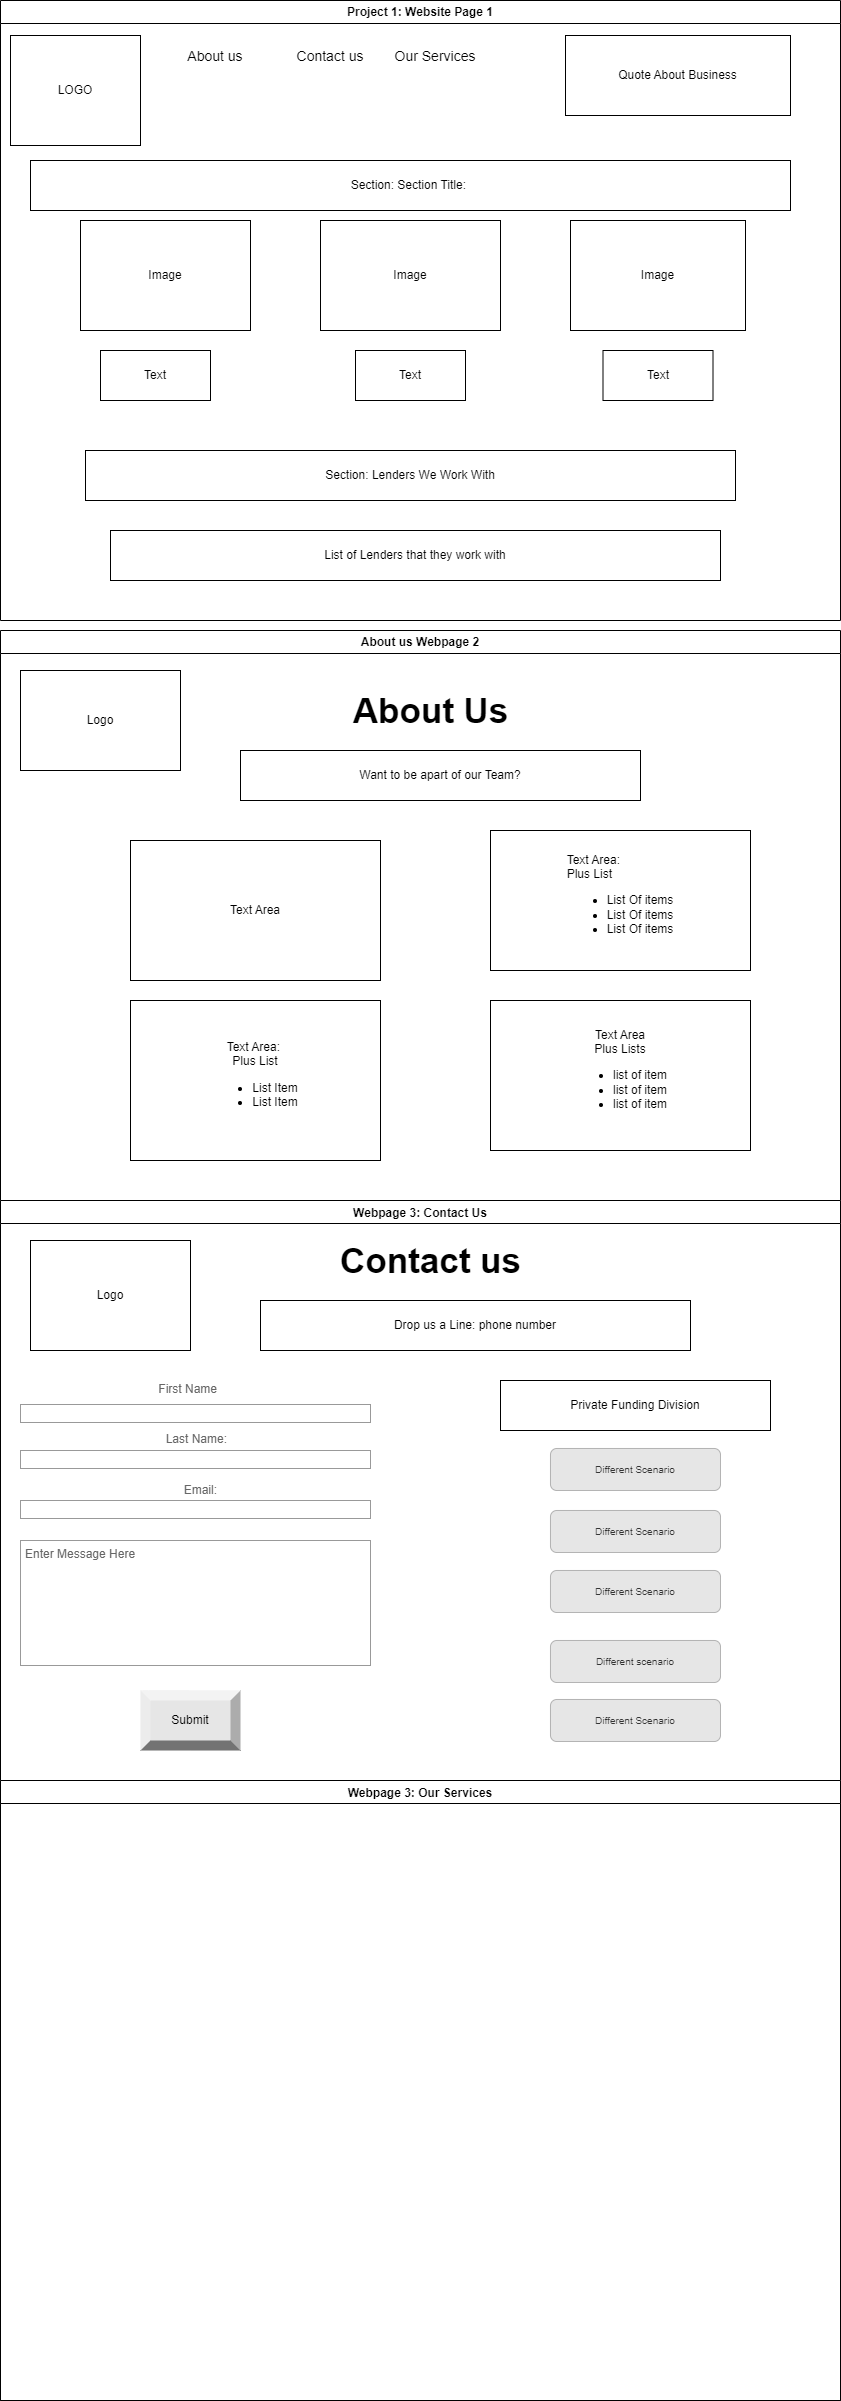

The diagram above was exported from draw.io. Its source (the exported page's mxGraphModel, read from the mxfile embedded in the PNG):
<mxGraphModel dx="2284" dy="1838" grid="1" gridSize="10" guides="1" tooltips="1" connect="1" arrows="1" fold="1" page="1" pageScale="1" pageWidth="850" pageHeight="1100" math="0" shadow="0">
  <root>
    <mxCell id="0" />
    <mxCell id="1" parent="0" />
    <mxCell id="kCuRyIpoGds90zYSkD-J-1" value="Project 1: Website Page 1" style="swimlane;whiteSpace=wrap;html=1;" vertex="1" parent="1">
      <mxGeometry x="-80" y="-1070" width="840" height="620" as="geometry" />
    </mxCell>
    <mxCell id="kCuRyIpoGds90zYSkD-J-4" value="LOGO" style="html=1;whiteSpace=wrap;" vertex="1" parent="kCuRyIpoGds90zYSkD-J-1">
      <mxGeometry x="10" y="35" width="130" height="110" as="geometry" />
    </mxCell>
    <mxCell id="kCuRyIpoGds90zYSkD-J-5" value="About us" style="fillColor=none;strokeColor=none;fontSize=14;fontColor=#000000;" vertex="1" parent="kCuRyIpoGds90zYSkD-J-1">
      <mxGeometry x="175" y="40" width="80" height="30" as="geometry" />
    </mxCell>
    <mxCell id="kCuRyIpoGds90zYSkD-J-6" value="Contact us" style="fillColor=none;strokeColor=none;fontSize=14;fontColor=#000000;" vertex="1" parent="kCuRyIpoGds90zYSkD-J-1">
      <mxGeometry x="300" y="40" width="60" height="30" as="geometry" />
    </mxCell>
    <mxCell id="kCuRyIpoGds90zYSkD-J-13" value="Our Services" style="fillColor=none;strokeColor=none;fontSize=14;fontColor=#000000;" vertex="1" parent="kCuRyIpoGds90zYSkD-J-1">
      <mxGeometry x="395" y="35" width="80" height="40" as="geometry" />
    </mxCell>
    <mxCell id="kCuRyIpoGds90zYSkD-J-14" value="Quote About Business" style="html=1;whiteSpace=wrap;" vertex="1" parent="kCuRyIpoGds90zYSkD-J-1">
      <mxGeometry x="565" y="35" width="225" height="80" as="geometry" />
    </mxCell>
    <mxCell id="kCuRyIpoGds90zYSkD-J-15" value="Section: Section Title:&amp;nbsp;" style="html=1;whiteSpace=wrap;" vertex="1" parent="kCuRyIpoGds90zYSkD-J-1">
      <mxGeometry x="30" y="160" width="760" height="50" as="geometry" />
    </mxCell>
    <mxCell id="kCuRyIpoGds90zYSkD-J-16" value="Image" style="html=1;whiteSpace=wrap;" vertex="1" parent="kCuRyIpoGds90zYSkD-J-1">
      <mxGeometry x="80" y="220" width="170" height="110" as="geometry" />
    </mxCell>
    <mxCell id="kCuRyIpoGds90zYSkD-J-17" value="Image" style="html=1;whiteSpace=wrap;" vertex="1" parent="kCuRyIpoGds90zYSkD-J-1">
      <mxGeometry x="320" y="220" width="180" height="110" as="geometry" />
    </mxCell>
    <mxCell id="kCuRyIpoGds90zYSkD-J-18" value="Image" style="html=1;whiteSpace=wrap;" vertex="1" parent="kCuRyIpoGds90zYSkD-J-1">
      <mxGeometry x="570" y="220" width="175" height="110" as="geometry" />
    </mxCell>
    <mxCell id="kCuRyIpoGds90zYSkD-J-20" value="Text" style="html=1;whiteSpace=wrap;" vertex="1" parent="kCuRyIpoGds90zYSkD-J-1">
      <mxGeometry x="100" y="350" width="110" height="50" as="geometry" />
    </mxCell>
    <mxCell id="kCuRyIpoGds90zYSkD-J-21" value="Text" style="html=1;whiteSpace=wrap;" vertex="1" parent="kCuRyIpoGds90zYSkD-J-1">
      <mxGeometry x="602.5" y="350" width="110" height="50" as="geometry" />
    </mxCell>
    <mxCell id="kCuRyIpoGds90zYSkD-J-22" value="Text" style="html=1;whiteSpace=wrap;" vertex="1" parent="kCuRyIpoGds90zYSkD-J-1">
      <mxGeometry x="355" y="350" width="110" height="50" as="geometry" />
    </mxCell>
    <mxCell id="kCuRyIpoGds90zYSkD-J-23" value="Section: Lenders We Work With" style="html=1;whiteSpace=wrap;" vertex="1" parent="kCuRyIpoGds90zYSkD-J-1">
      <mxGeometry x="85" y="450" width="650" height="50" as="geometry" />
    </mxCell>
    <mxCell id="kCuRyIpoGds90zYSkD-J-30" value="List of Lenders that they work with" style="html=1;whiteSpace=wrap;" vertex="1" parent="kCuRyIpoGds90zYSkD-J-1">
      <mxGeometry x="110" y="530" width="610" height="50" as="geometry" />
    </mxCell>
    <mxCell id="kCuRyIpoGds90zYSkD-J-31" value="About us Webpage 2" style="swimlane;whiteSpace=wrap;html=1;" vertex="1" parent="1">
      <mxGeometry x="-80" y="-440" width="840" height="580" as="geometry" />
    </mxCell>
    <mxCell id="kCuRyIpoGds90zYSkD-J-32" value="&lt;font style=&quot;font-size: 35px;&quot;&gt;About Us&lt;/font&gt;" style="text;strokeColor=none;fillColor=none;html=1;fontSize=24;fontStyle=1;verticalAlign=middle;align=center;" vertex="1" parent="kCuRyIpoGds90zYSkD-J-31">
      <mxGeometry x="380" y="60" width="100" height="40" as="geometry" />
    </mxCell>
    <mxCell id="kCuRyIpoGds90zYSkD-J-33" style="edgeStyle=orthogonalEdgeStyle;rounded=0;orthogonalLoop=1;jettySize=auto;html=1;exitX=0.5;exitY=1;exitDx=0;exitDy=0;" edge="1" parent="kCuRyIpoGds90zYSkD-J-31" source="kCuRyIpoGds90zYSkD-J-32" target="kCuRyIpoGds90zYSkD-J-32">
      <mxGeometry relative="1" as="geometry" />
    </mxCell>
    <mxCell id="kCuRyIpoGds90zYSkD-J-34" value="Logo" style="html=1;whiteSpace=wrap;" vertex="1" parent="kCuRyIpoGds90zYSkD-J-31">
      <mxGeometry x="20" y="40" width="160" height="100" as="geometry" />
    </mxCell>
    <mxCell id="kCuRyIpoGds90zYSkD-J-35" value="Want to be apart of our Team?" style="html=1;whiteSpace=wrap;" vertex="1" parent="kCuRyIpoGds90zYSkD-J-31">
      <mxGeometry x="240" y="120" width="400" height="50" as="geometry" />
    </mxCell>
    <mxCell id="kCuRyIpoGds90zYSkD-J-36" value="Text Area" style="html=1;whiteSpace=wrap;" vertex="1" parent="kCuRyIpoGds90zYSkD-J-31">
      <mxGeometry x="130" y="210" width="250" height="140" as="geometry" />
    </mxCell>
    <mxCell id="kCuRyIpoGds90zYSkD-J-37" value="&lt;div style=&quot;text-align: justify;&quot;&gt;&lt;span style=&quot;background-color: initial;&quot;&gt;Text Area:&amp;nbsp;&lt;/span&gt;&lt;/div&gt;&lt;div style=&quot;text-align: justify;&quot;&gt;Plus List&lt;/div&gt;&lt;div&gt;&lt;ul&gt;&lt;li style=&quot;text-align: right;&quot;&gt;List Of items&lt;/li&gt;&lt;li style=&quot;text-align: right;&quot;&gt;List Of items&lt;/li&gt;&lt;li style=&quot;text-align: right;&quot;&gt;List Of items&lt;/li&gt;&lt;/ul&gt;&lt;/div&gt;" style="html=1;whiteSpace=wrap;align=center;" vertex="1" parent="kCuRyIpoGds90zYSkD-J-31">
      <mxGeometry x="490" y="200" width="260" height="140" as="geometry" />
    </mxCell>
    <mxCell id="kCuRyIpoGds90zYSkD-J-38" value="&lt;div&gt;Text Area:&amp;nbsp;&lt;/div&gt;&lt;div&gt;Plus List&lt;/div&gt;&lt;div&gt;&lt;ul&gt;&lt;li&gt;List Item&lt;/li&gt;&lt;li&gt;List Item&lt;/li&gt;&lt;/ul&gt;&lt;/div&gt;" style="html=1;whiteSpace=wrap;" vertex="1" parent="kCuRyIpoGds90zYSkD-J-31">
      <mxGeometry x="130" y="370" width="250" height="160" as="geometry" />
    </mxCell>
    <mxCell id="kCuRyIpoGds90zYSkD-J-39" value="Text Area&lt;div&gt;Plus Lists&lt;/div&gt;&lt;div&gt;&lt;ul&gt;&lt;li&gt;list of item&lt;/li&gt;&lt;li&gt;list of item&lt;/li&gt;&lt;li&gt;list of item&lt;/li&gt;&lt;/ul&gt;&lt;/div&gt;" style="html=1;whiteSpace=wrap;" vertex="1" parent="kCuRyIpoGds90zYSkD-J-31">
      <mxGeometry x="490" y="370" width="260" height="150" as="geometry" />
    </mxCell>
    <mxCell id="kCuRyIpoGds90zYSkD-J-40" value="Webpage 3: Contact Us" style="swimlane;" vertex="1" parent="1">
      <mxGeometry x="-80" y="130" width="840" height="1200" as="geometry" />
    </mxCell>
    <mxCell id="kCuRyIpoGds90zYSkD-J-41" value="First Name" style="strokeWidth=1;shadow=0;dashed=0;align=center;html=1;shape=mxgraph.mockup.forms.anchor;align=right;spacingRight=2;fontColor=#666666;" vertex="1" parent="kCuRyIpoGds90zYSkD-J-40">
      <mxGeometry x="170" y="180" width="50" height="18" as="geometry" />
    </mxCell>
    <mxCell id="kCuRyIpoGds90zYSkD-J-42" value="" style="strokeWidth=1;shadow=0;dashed=0;align=center;html=1;shape=mxgraph.mockup.forms.rrect;fillColor=#ffffff;rSize=0;fontColor=#666666;align=left;spacingLeft=3;strokeColor=#999999;" vertex="1" parent="kCuRyIpoGds90zYSkD-J-40">
      <mxGeometry x="20" y="204" width="350" height="18" as="geometry" />
    </mxCell>
    <mxCell id="kCuRyIpoGds90zYSkD-J-43" value="Last Name:" style="strokeWidth=1;shadow=0;dashed=0;align=center;html=1;shape=mxgraph.mockup.forms.anchor;align=right;spacingRight=2;fontColor=#666666;" vertex="1" parent="kCuRyIpoGds90zYSkD-J-40">
      <mxGeometry x="180" y="230" width="50" height="18" as="geometry" />
    </mxCell>
    <mxCell id="kCuRyIpoGds90zYSkD-J-44" value="" style="strokeWidth=1;shadow=0;dashed=0;align=center;html=1;shape=mxgraph.mockup.forms.rrect;fillColor=#ffffff;rSize=0;fontColor=#666666;align=left;spacingLeft=3;strokeColor=#999999;" vertex="1" parent="kCuRyIpoGds90zYSkD-J-40">
      <mxGeometry x="20" y="250" width="350" height="18" as="geometry" />
    </mxCell>
    <mxCell id="kCuRyIpoGds90zYSkD-J-45" value="Email:" style="strokeWidth=1;shadow=0;dashed=0;align=center;html=1;shape=mxgraph.mockup.forms.anchor;align=right;spacingRight=2;fontColor=#666666;" vertex="1" parent="kCuRyIpoGds90zYSkD-J-40">
      <mxGeometry x="170" y="281" width="50" height="18" as="geometry" />
    </mxCell>
    <mxCell id="kCuRyIpoGds90zYSkD-J-46" value="" style="strokeWidth=1;shadow=0;dashed=0;align=center;html=1;shape=mxgraph.mockup.forms.rrect;fillColor=#ffffff;rSize=0;fontColor=#666666;align=left;spacingLeft=3;strokeColor=#999999;" vertex="1" parent="kCuRyIpoGds90zYSkD-J-40">
      <mxGeometry x="20" y="300" width="350" height="18" as="geometry" />
    </mxCell>
    <mxCell id="kCuRyIpoGds90zYSkD-J-51" value="Enter Message Here" style="strokeWidth=1;shadow=0;dashed=0;align=center;html=1;shape=mxgraph.mockup.forms.rrect;fillColor=#ffffff;rSize=0;fontColor=#666666;align=left;spacingLeft=3;strokeColor=#999999;verticalAlign=top;whiteSpace=wrap;" vertex="1" parent="kCuRyIpoGds90zYSkD-J-40">
      <mxGeometry x="20" y="340" width="350" height="125" as="geometry" />
    </mxCell>
    <mxCell id="kCuRyIpoGds90zYSkD-J-53" value="&lt;font style=&quot;font-size: 35px;&quot;&gt;Contact us&lt;/font&gt;" style="text;strokeColor=none;fillColor=none;html=1;fontSize=24;fontStyle=1;verticalAlign=middle;align=center;" vertex="1" parent="kCuRyIpoGds90zYSkD-J-40">
      <mxGeometry x="380" y="40" width="100" height="40" as="geometry" />
    </mxCell>
    <mxCell id="kCuRyIpoGds90zYSkD-J-54" value="Logo" style="html=1;whiteSpace=wrap;" vertex="1" parent="kCuRyIpoGds90zYSkD-J-40">
      <mxGeometry x="30" y="40" width="160" height="110" as="geometry" />
    </mxCell>
    <mxCell id="kCuRyIpoGds90zYSkD-J-56" value="Submit" style="labelPosition=center;verticalLabelPosition=middle;align=center;html=1;shape=mxgraph.basic.shaded_button;dx=10;fillColor=#E6E6E6;strokeColor=none;whiteSpace=wrap;" vertex="1" parent="kCuRyIpoGds90zYSkD-J-40">
      <mxGeometry x="140" y="490" width="100" height="60" as="geometry" />
    </mxCell>
    <mxCell id="kCuRyIpoGds90zYSkD-J-57" value="Drop us a Line: phone number" style="html=1;whiteSpace=wrap;" vertex="1" parent="kCuRyIpoGds90zYSkD-J-40">
      <mxGeometry x="260" y="100" width="430" height="50" as="geometry" />
    </mxCell>
    <mxCell id="kCuRyIpoGds90zYSkD-J-59" value="Webpage 3: Our Services" style="swimlane;startSize=23;" vertex="1" parent="kCuRyIpoGds90zYSkD-J-40">
      <mxGeometry y="580" width="840" height="620" as="geometry" />
    </mxCell>
    <mxCell id="kCuRyIpoGds90zYSkD-J-64" value="Private Funding Division" style="html=1;whiteSpace=wrap;" vertex="1" parent="kCuRyIpoGds90zYSkD-J-40">
      <mxGeometry x="500" y="180" width="270" height="50" as="geometry" />
    </mxCell>
    <mxCell id="kCuRyIpoGds90zYSkD-J-65" value="Different Scenario" style="rounded=1;html=1;shadow=0;dashed=0;whiteSpace=wrap;fontSize=10;fillColor=#E6E6E6;align=center;strokeColor=#B3B3B3;fontColor=#333333;" vertex="1" parent="kCuRyIpoGds90zYSkD-J-40">
      <mxGeometry x="550" y="248" width="170" height="42" as="geometry" />
    </mxCell>
    <mxCell id="kCuRyIpoGds90zYSkD-J-66" value="Different Scenario" style="rounded=1;html=1;shadow=0;dashed=0;whiteSpace=wrap;fontSize=10;fillColor=#E6E6E6;align=center;strokeColor=#B3B3B3;fontColor=#333333;" vertex="1" parent="kCuRyIpoGds90zYSkD-J-40">
      <mxGeometry x="550" y="310" width="170" height="42" as="geometry" />
    </mxCell>
    <mxCell id="kCuRyIpoGds90zYSkD-J-67" value="Different Scenario" style="rounded=1;html=1;shadow=0;dashed=0;whiteSpace=wrap;fontSize=10;fillColor=#E6E6E6;align=center;strokeColor=#B3B3B3;fontColor=#333333;" vertex="1" parent="kCuRyIpoGds90zYSkD-J-40">
      <mxGeometry x="550" y="370" width="170" height="42" as="geometry" />
    </mxCell>
    <mxCell id="kCuRyIpoGds90zYSkD-J-68" value="Different scenario" style="rounded=1;html=1;shadow=0;dashed=0;whiteSpace=wrap;fontSize=10;fillColor=#E6E6E6;align=center;strokeColor=#B3B3B3;fontColor=#333333;" vertex="1" parent="kCuRyIpoGds90zYSkD-J-40">
      <mxGeometry x="550" y="440" width="170" height="42" as="geometry" />
    </mxCell>
    <mxCell id="kCuRyIpoGds90zYSkD-J-69" value="Different Scenario" style="rounded=1;html=1;shadow=0;dashed=0;whiteSpace=wrap;fontSize=10;fillColor=#E6E6E6;align=center;strokeColor=#B3B3B3;fontColor=#333333;" vertex="1" parent="kCuRyIpoGds90zYSkD-J-40">
      <mxGeometry x="550" y="499" width="170" height="42" as="geometry" />
    </mxCell>
  </root>
</mxGraphModel>